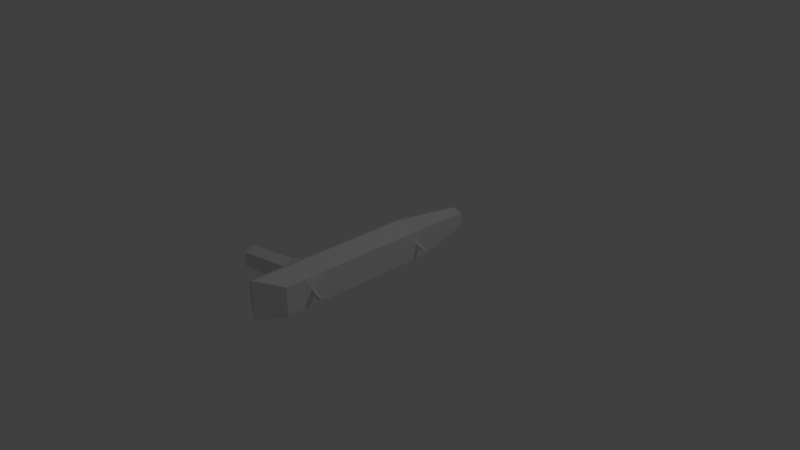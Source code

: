 # Source: gun.blend  (saved by Blender 2.79.0; exported with 4.5.12 LTS)
import bpy
from mathutils import Matrix  # noqa: F401  (used for matrix-valued properties, if any)

bpy.ops.wm.read_factory_settings(use_empty=True)
scene = bpy.context.scene
scene.name = 'Scene'

# ---- collections
col_collection_1 = bpy.data.collections.new('Collection 1'); scene.collection.children.link(col_collection_1)

# ---- materials (node trees are filled in below, after node groups)
mat_material = bpy.data.materials.new('Material')
mat_material.alpha_threshold = 0.0
mat_material.use_transparent_shadow = False
mat_material.roughness = 0.5
mat_material.line_color = (0.0, 0.0, 0.0, 1.0)

# ---- material node trees

# ---- world
world_world = bpy.data.worlds.new('World'); scene.world = world_world
world_world.color = (0.05088, 0.05088, 0.05088)
world_world.use_sun_shadow = False
world_world.sun_shadow_jitter_overblur = 0.0
world_world.cycles.sampling_method = 'MANUAL'

# ---- cameras
cam_camera = bpy.data.cameras.new('Camera')
cam_camera.clip_end = 100.0
cam_camera.lens = 35.0
cam_camera.sensor_width = 32.0
cam_camera.sensor_height = 18.0
cam_camera.ortho_scale = 7.314
cam_camera.dof.focus_distance = 0.0
cam_camera.dof.aperture_fstop = 128.0

# ---- lights
light_lamp = bpy.data.lights.new('Lamp', 'POINT')
light_lamp.transmission_factor = 0.0
light_lamp.cutoff_distance = 30.0
light_lamp.energy = 100.0
light_lamp.shadow_buffer_clip_start = 1.001
light_lamp.shadow_soft_size = 0.1
light_lamp.shadow_maximum_resolution = 0.006
light_lamp.use_absolute_resolution = True

# ---- meshes
me_cube = bpy.data.meshes.new('Cube')
me_cube.from_pydata([(0.2419, 0.7675, -0.1996), (0.2419, -1.484, -0.1996), (-0.2419, -1.676, -0.1647), (-0.2419, 0.7286, -0.1647), (0.2419, 0.7675, 0.1996), (0.2419, -1.484, 0.1996), (-0.2419, -1.676, 0.1647), (-0.2419, 0.7286, 0.1647), (0.126, 1.594, -0.1007), (-0.126, 1.594, -0.08308), (0.126, 1.594, 0.1007), (-0.126, 1.594, 0.08308), (0.0377, 1.374, -0.03771), (-0.0377, 1.374, -0.03771), (0.0377, 1.374, 0.03771), (-0.0377, 1.374, 0.03771), (0.0377, 1.126, -0.03771), (-0.0377, 1.126, -0.03771), (0.0377, 1.126, 0.03771), (-0.0377, 1.126, 0.03771), (0.2419, -0.9033, -0.1996), (-0.2419, -0.8213, -0.1647), (0.2419, -0.9033, 0.1996), (-0.2419, -0.8213, 0.1647), (0.2419, -1.221, -0.1996), (0.2419, -1.221, 0.1996), (-0.2419, -1.221, -0.1647), (-0.2419, -1.221, 0.1647), (-0.2688, -1.139, -0.154), (-0.2688, -0.8771, -0.154), (-0.2688, -1.139, 0.154), (-0.2688, -0.8771, 0.154), (-0.3158, -1.105, -0.1046), (-0.4275, -0.9113, -0.1046), (-0.3158, -1.105, 0.1046), (-0.4275, -0.9113, 0.1046), (-0.963, -1.24, -0.1046), (-1.075, -1.047, -0.1046), (-0.963, -1.24, 0.1046), (-1.075, -1.047, 0.1046), (-0.3523, -0.8355, 0.09071), (-0.3523, -0.8355, -0.09071), (-0.3904, -0.8786, 0.0616), (-0.3904, -0.8786, -0.0616), (-0.3627, -0.7533, 0.09071), (-0.3627, -0.7533, -0.09071), (-0.4008, -0.7875, 0.0616), (-0.4008, -0.7875, -0.0616), (-0.2419, -0.6776, -0.1647), (-0.2419, -0.6776, 0.1647), (0.2419, 0.461, -0.1996), (0.2419, 0.461, 0.1996), (0.25, 0.6322, -0.03157), (0.25, 0.6322, 0.03157), (0.25, 0.597, -0.03157), (0.25, 0.597, 0.03157), (0.4317, 0.6113, -0.0006476), (0.4317, 0.6113, 0.000647), (0.4317, 0.576, -0.0006476), (0.4317, 0.576, 0.000647), (0.4421, 0.6113, -0.003998), (0.4421, 0.6113, 0.003997), (0.4421, 0.576, -0.003998), (0.4421, 0.576, 0.003997), (-0.04951, 0.52, -0.2736), (-0.04951, -1.755, -0.2736), (-0.04951, 0.52, 0.2736), (-0.04951, -1.755, 0.2736), (-0.02578, 1.594, -0.138), (-0.02578, 1.594, 0.138), (-0.007716, 1.374, -0.05196), (-0.007716, 1.374, 0.05196), (-0.007716, 1.126, -0.05196), (-0.007716, 1.126, 0.05196), (-0.04951, -0.7956, 0.2736), (-0.04951, -0.7956, -0.2736), (-0.04951, -1.221, 0.2736), (-0.04951, -1.221, -0.2736), (-0.04951, 0.461, -0.2736), (-0.04951, 0.461, 0.2736), (-0.3065, -0.5121, -0.09284), (-0.3065, 0.6829, -0.09284), (-0.3065, 0.6829, 0.09284), (-0.3065, -0.5121, 0.09284), (0.2671, -1.101, 0.04011), (0.2671, -1.101, -0.04011), (0.2671, -1.133, -0.04011), (0.2671, -1.133, 0.04011), (0.3659, -1.126, 0.02574), (0.3659, -1.126, -0.02574), (0.3659, -1.158, -0.02574), (0.3659, -1.158, 0.02574), (0.389, -1.126, 0.02574), (0.389, -1.126, -0.02574), (0.389, -1.158, -0.02574), (0.389, -1.158, 0.02574), (0.3799, -1.126, 9.686e-08), (0.3799, -1.158, 9.686e-08), (0.4424, -1.13, 0.008853), (0.4219, -1.13, 0.01739), (0.4219, -1.162, 0.01739), (0.4424, -1.162, 0.008853), (0.4219, -1.13, -0.01739), (0.4424, -1.13, -0.008853), (0.4424, -1.162, -0.008853), (0.4219, -1.162, -0.01739), (0.4054, -1.13, 0.02156), (0.4111, -1.13, 0.01212), (0.4054, -1.162, 0.02156), (0.4111, -1.162, 0.01212), (0.4111, -1.13, -0.01212), (0.4054, -1.13, -0.02156), (0.4111, -1.162, -0.01212), (0.4054, -1.162, -0.02156)], [], [(77, 65, 2, 26), (76, 27, 6, 67), (24, 25, 5, 1), (65, 67, 6, 2), (49, 7, 82, 83), (64, 3, 9, 68), (68, 9, 13, 70), (4, 0, 8, 10), (66, 4, 10, 69), (3, 7, 11, 9), (71, 14, 18, 73), (69, 10, 14, 71), (10, 8, 12, 14), (9, 11, 15, 13), (73, 72, 17, 19), (14, 12, 16, 18), (13, 15, 19, 17), (70, 13, 17, 72), (27, 23, 31, 30), (50, 51, 22, 20), (79, 49, 23, 74), (78, 75, 21, 48), (2, 6, 27, 26), (22, 25, 87, 84), (74, 23, 27, 76), (75, 77, 26, 21), (31, 29, 41, 40), (21, 26, 28, 29), (26, 27, 30, 28), (23, 21, 29, 31), (32, 34, 38, 36), (29, 28, 32, 33), (28, 30, 34, 32), (30, 31, 35, 34), (36, 38, 39, 37), (34, 35, 39, 38), (35, 33, 37, 39), (33, 32, 36, 37), (41, 43, 47, 45), (35, 31, 40, 42), (29, 33, 43, 41), (33, 35, 42, 43), (44, 45, 47, 46), (40, 41, 45, 44), (42, 40, 44, 46), (43, 42, 46, 47), (64, 78, 48, 3), (66, 7, 49, 79), (51, 50, 54, 55), (21, 23, 49, 48), (52, 53, 57, 56), (50, 0, 52, 54), (0, 4, 53, 52), (4, 51, 55, 53), (59, 58, 62, 63), (55, 54, 58, 59), (54, 52, 56, 58), (53, 55, 59, 57), (60, 61, 63, 62), (58, 56, 60, 62), (57, 59, 63, 61), (56, 57, 61, 60), (4, 66, 79, 51), (0, 50, 78, 64), (20, 24, 77, 75), (22, 74, 76, 25), (50, 20, 75, 78), (51, 79, 74, 22), (12, 70, 72, 16), (18, 16, 72, 73), (11, 69, 71, 15), (15, 71, 73, 19), (7, 66, 69, 11), (8, 68, 70, 12), (0, 64, 68, 8), (1, 5, 67, 65), (25, 76, 67, 5), (24, 1, 65, 77), (80, 83, 82, 81), (48, 49, 83, 80), (7, 3, 81, 82), (3, 48, 80, 81), (84, 87, 91, 88), (20, 22, 84, 85), (24, 20, 85, 86), (25, 24, 86, 87), (91, 90, 94, 97, 95), (85, 84, 88, 89), (87, 86, 90, 91), (86, 85, 89, 90), (90, 89, 93, 94), (88, 91, 95, 92), (89, 88, 92, 96, 93), (98, 99, 100, 101), (106, 99, 98, 107), (108, 100, 99, 106), (109, 101, 100, 108), (107, 98, 101, 109), (102, 103, 104, 105), (110, 103, 102, 111), (112, 104, 103, 110), (113, 105, 104, 112), (111, 102, 105, 113), (96, 107, 109, 97), (97, 109, 108, 95), (95, 108, 106, 92), (92, 106, 107, 96), (93, 111, 113, 94), (94, 113, 112, 97), (97, 112, 110, 96), (96, 110, 111, 93)])
me_cube.materials.append(mat_material)
me_cube.use_remesh_preserve_volume = False
me_cube.use_remesh_preserve_attributes = False
me_cube.use_mirror_vertex_groups = False
me_cube.update()

# ---- objects
ob_cube = bpy.data.objects.new('Cube', me_cube)
ob_lamp = bpy.data.objects.new('Lamp', light_lamp)
ob_camera = bpy.data.objects.new('Camera', cam_camera)

# ---- transforms, parenting, visibility, modifiers, constraints
ob_cube.location = (0.0, 0.0, 0.0)
ob_cube.lock_rotations_4d = False
ob_cube.empty_display_type = 'ARROWS'
ob_cube.lineart.crease_threshold = 0.0
ob_lamp.location = (4.076, 1.005, 5.904)
ob_lamp.rotation_euler = (0.6503, 0.05522, 1.866)
ob_lamp.lock_rotations_4d = False
ob_lamp.empty_display_type = 'ARROWS'
ob_lamp.color = (0.0, 0.0, 0.0, 0.0)
ob_lamp.lineart.crease_threshold = 0.0
ob_camera.location = (7.481, -6.508, 5.344)
ob_camera.rotation_euler = (1.109, 0.0, 0.8149)
ob_camera.lock_rotations_4d = False
ob_camera.empty_display_type = 'ARROWS'
ob_camera.color = (0.0, 0.0, 0.0, 0.0)
ob_camera.display_type = 'WIRE'
ob_camera.lineart.crease_threshold = 0.0

# ---- collection membership
col_collection_1.objects.link(ob_cube)
col_collection_1.objects.link(ob_lamp)
col_collection_1.objects.link(ob_camera)

# ---- scene / render settings (as saved in the file)
scene.camera = ob_camera
scene.frame_start = 1; scene.frame_end = 250; scene.frame_set(1)
scene.render.engine = 'BLENDER_EEVEE_NEXT'
scene.render.resolution_percentage = 50
scene.render.dither_intensity = 0.0
scene.cycles.use_denoising = False
scene.cycles.samples = 128
scene.cycles.sampling_pattern = 'TABULATED_SOBOL'
scene.cycles.use_adaptive_sampling = False
scene.cycles.use_light_tree = False
scene.cycles.blur_glossy = 0.0
scene.cycles.sample_clamp_indirect = 0.0
scene.view_settings.view_transform = 'Standard'
bpy.context.view_layer.update()

